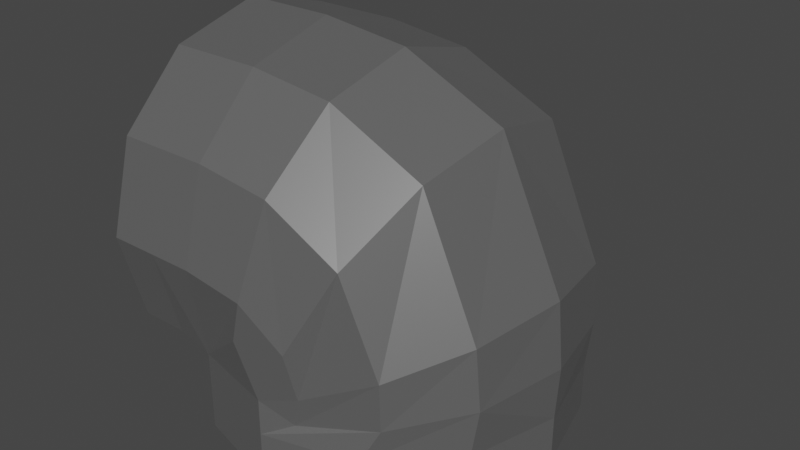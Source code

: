 # Source: WallTubeBend.blend  (saved by Blender 2.92.15; exported with 4.5.12 LTS)
import bpy
from mathutils import Matrix  # noqa: F401  (used for matrix-valued properties, if any)

bpy.ops.wm.read_factory_settings(use_empty=True)
scene = bpy.context.scene
scene.name = 'Scene'

# ---- collections
col_collection = bpy.data.collections.new('Collection'); scene.collection.children.link(col_collection)

# ---- materials (node trees are filled in below, after node groups)
mat_walltubebend_colour = bpy.data.materials.new('WallTubeBend_Colour')
mat_walltubebend_colour.use_transparent_shadow = False

# ---- material node trees
mat_walltubebend_colour.use_nodes = True; mat_walltubebend_colour.node_tree.nodes.clear()
_N = mat_walltubebend_colour.node_tree.nodes; _L = mat_walltubebend_colour.node_tree.links
n0 = _N.new('ShaderNodeBsdfPrincipled'); n0.name = 'Principled BSDF'; n0.location = (10, 300)
n0.distribution = 'GGX'
n0.subsurface_method = 'BURLEY'
n0.inputs[0].default_value = (0.3506, 0.3506, 0.3506, 1.0)
n0.inputs[1].default_value = 0.75
n0.inputs[2].default_value = 0.35
n0.inputs[3].default_value = 1.45
n0.inputs[27].default_value = (0.0, 0.0, 0.0, 1.0)
n0.inputs[28].default_value = 1.0
n1 = _N.new('ShaderNodeOutputMaterial'); n1.name = 'Material Output'; n1.location = (300, 300)
_L.new(n0.outputs[0], n1.inputs[0])
n1.is_active_output = True

# ---- world
world_world = bpy.data.worlds.new('World'); scene.world = world_world
world_world.use_nodes = True; world_world.node_tree.nodes.clear()
_N = world_world.node_tree.nodes; _L = world_world.node_tree.links
n0 = _N.new('ShaderNodeOutputWorld'); n0.name = 'World Output'; n0.location = (300, 300)
n1 = _N.new('ShaderNodeBackground'); n1.name = 'Background'; n1.location = (10, 300)
n1.inputs[0].default_value = (0.05088, 0.05088, 0.05088, 1.0)
_L.new(n1.outputs[0], n0.inputs[0])
n0.is_active_output = True
world_world.color = (0.05088, 0.05088, 0.05088)
world_world.use_sun_shadow = False
world_world.sun_shadow_jitter_overblur = 0.0

# ---- meshes
me_walltubebend = bpy.data.meshes.new('WallTubeBend')
me_walltubebend.from_pydata([(-0.7308, -0.5, 0.866), (-1.0, -0.5, 0.866), (-0.7308, -0.866, 0.5), (-1.0, -0.866, 0.5), (-0.7308, -1.0, 1.192e-07), (-1.0, -1.0, 2.384e-07), (-0.7308, -0.866, -0.5), (-1.0, -0.866, -0.5), (-0.7308, -0.5, -0.866), (-1.0, -0.5, -0.866), (-0.5375, -0.866, -0.7308), (0.4625, -0.866, -0.7308), (0.4625, -0.866, -1.0), (-0.5375, -0.866, -0.5582), (-0.4768, -0.5, 0.866), (-0.4768, -0.866, 0.5), (-0.4768, -1.0, 1.192e-07), (0.001196, -0.5, 0.8096), (-0.05468, -0.866, 0.4478), (-0.131, -1.0, -0.04631), (0.5325, -0.5, 0.5607), (0.3682, -0.866, 0.2337), (0.1437, -1.0, -0.2131), (0.8414, -0.5, -0.1346), (0.5549, -0.8212, -0.2798), (0.1635, -0.9388, -0.4781), (0.8654, -0.4895, -0.4671), (0.5529, -0.8107, -0.5413), (0.126, -0.9282, -0.6426), (-0.03746, -1.0, -0.5349), (-0.03746, -1.0, -0.269), (-0.1825, -1.0, -0.269), (-0.9035, -0.5, -1.0), (-0.5375, -0.866, -1.0), (-0.03746, -1.0, -0.7308), (-0.03746, -1.0, -1.0), (0.8286, -0.5, -0.7308), (0.8286, -0.5, -1.0), (-0.7308, 0.0, 1.0), (-1.0, 0.0, 1.0), (-0.7308, 0.5, 0.866), (-1.0, 0.5, 0.866), (-0.7308, 0.866, 0.5), (-1.0, 0.866, 0.5), (-0.7308, 1.0, 1.192e-07), (-1.0, 1.0, 2.384e-07), (-0.7308, 0.866, -0.5), (-1.0, 0.866, -0.5), (-0.7308, 0.5, -0.866), (-1.0, 0.5, -0.866), (-0.7308, 0.0, -1.0), (-1.0, 0.0, -1.0), (-0.5375, 0.866, -0.7308), (0.4625, 0.866, -0.7308), (0.4625, 0.866, -1.0), (0.9625, 0.0, -0.7308), (-0.5375, 0.866, -0.5582), (-0.4768, 0.0, 1.0), (-0.4768, 0.5, 0.866), (-0.4768, 0.866, 0.5), (-0.4768, 1.0, 1.192e-07), (0.02165, 0.0, 0.942), (0.001196, 0.5, 0.8096), (-0.05468, 0.866, 0.4478), (-0.131, 1.0, -0.04631), (0.5926, 0.0, 0.6805), (0.5325, 0.5, 0.5607), (0.3682, 0.866, 0.2337), (0.1437, 1.0, -0.2131), (0.9463, 0.0, -0.08146), (0.8414, 0.5, -0.1346), (0.5549, 0.8212, -0.2798), (0.1635, 0.9388, -0.4781), (0.9798, 0.0, -0.4399), (0.8654, 0.4895, -0.4671), (0.5529, 0.8107, -0.5413), (0.126, 0.9282, -0.6426), (-0.03746, 1.0, -0.5349), (-0.03746, 1.0, -0.269), (-0.1825, 1.0, -0.269), (-0.9035, 0.5, -1.0), (-0.5375, 0.866, -1.0), (-0.03746, 1.0, -0.7308), (-0.03746, 1.0, -1.0), (0.8286, 0.5, -0.7308), (0.8286, 0.5, -1.0), (0.9625, 0.0, -1.0)], [], [(38, 39, 1, 0), (0, 1, 3, 2), (2, 3, 5, 4), (4, 5, 7, 6), (6, 7, 9, 8), (8, 9, 51, 50), (10, 33, 35, 34), (34, 35, 12, 11), (11, 12, 37, 36), (36, 37, 86, 55), (13, 6, 8, 10), (2, 4, 16, 15), (0, 2, 15, 14), (38, 0, 14, 57), (15, 16, 19, 18), (14, 15, 18, 17), (57, 14, 17, 61), (18, 19, 22, 21), (17, 18, 21, 20), (61, 17, 20, 65), (21, 22, 25, 24), (20, 21, 24, 23), (65, 20, 23, 69), (24, 25, 28, 27), (23, 24, 27, 26), (69, 23, 26, 73), (27, 28, 34, 11), (11, 36, 26, 27), (55, 73, 26, 36), (13, 16, 4, 6), (29, 34, 28, 25), (29, 25, 22, 30), (31, 30, 22, 19), (19, 16, 13, 31), (29, 13, 10, 34), (31, 13, 29, 30), (50, 51, 32, 8), (8, 32, 33), (8, 33, 10), (38, 40, 41, 39), (40, 42, 43, 41), (42, 44, 45, 43), (44, 46, 47, 45), (46, 48, 49, 47), (48, 50, 51, 49), (52, 82, 83, 81), (82, 53, 54, 83), (53, 84, 85, 54), (84, 55, 86, 85), (56, 52, 48, 46), (42, 59, 60, 44), (40, 58, 59, 42), (38, 57, 58, 40), (59, 63, 64, 60), (58, 62, 63, 59), (57, 61, 62, 58), (63, 67, 68, 64), (62, 66, 67, 63), (61, 65, 66, 62), (67, 71, 72, 68), (66, 70, 71, 67), (65, 69, 70, 66), (71, 75, 76, 72), (70, 74, 75, 71), (69, 73, 74, 70), (75, 53, 82, 76), (53, 75, 74, 84), (55, 84, 74, 73), (56, 46, 44, 60), (77, 72, 76, 82), (77, 78, 68, 72), (79, 64, 68, 78), (64, 79, 56, 60), (77, 82, 52, 56), (79, 78, 77, 56), (50, 48, 80, 51), (48, 81, 80), (48, 52, 81)])
_uv = me_walltubebend.uv_layers.new(name='UVMap')
_uv.uv.foreach_set('vector', [0.75, 0.5, 0.75, 1.0, 0.6667, 1.0, 0.6667, 0.5, 0.6667, 0.5, 0.6667, 1.0, 0.5833, 1.0, 0.5833, 0.5, 0.5833, 0.5, 0.5833, 1.0, 0.5, 1.0, 0.5, 0.5, 0.5, 0.5, 0.5, 1.0, 0.4167, 1.0, 0.4167, 0.5, 0.4167, 0.5, 0.4167, 1.0, 0.3333, 1.0, 0.3333, 0.5, 0.3333, 0.5, 0.3333, 1.0, 0.25, 1.0, 0.25, 0.5, 0.5833, 0.5, 0.5833, 1.0, 0.5, 1.0, 0.5, 0.5, 0.5, 0.5, 0.5, 1.0, 0.4167, 1.0, 0.4167, 0.5, 0.4167, 0.5, 0.4167, 1.0, 0.3333, 1.0, 0.3333, 0.5, 0.3333, 0.5, 0.3333, 1.0, 0.25, 1.0, 0.25, 0.5, 0.0, 0.0, 0.0, 0.0, 0.0, 0.0, 0.0, 0.0, 0.5833, 0.5, 0.5, 0.5, 0.5, 0.5, 0.5833, 0.5, 0.6667, 0.5, 0.5833, 0.5, 0.5833, 0.5, 0.6667, 0.5, 0.75, 0.5, 0.6667, 0.5, 0.6667, 0.5, 0.75, 0.5, 0.5833, 0.5, 0.5, 0.5, 0.5, 0.5, 0.5833, 0.5, 0.6667, 0.5, 0.5833, 0.5, 0.5833, 0.5, 0.6667, 0.5, 0.75, 0.5, 0.6667, 0.5, 0.6667, 0.5, 0.75, 0.5, 0.5833, 0.5, 0.5, 0.5, 0.5, 0.5, 0.5833, 0.5, 0.6667, 0.5, 0.5833, 0.5, 0.5833, 0.5, 0.6667, 0.5, 0.75, 0.5, 0.6667, 0.5, 0.6667, 0.5, 0.75, 0.5, 0.5833, 0.5, 0.5, 0.5, 0.5, 0.5, 0.5833, 0.5, 0.6667, 0.5, 0.5833, 0.5, 0.5833, 0.5, 0.6667, 0.5, 0.75, 0.5, 0.6667, 0.5, 0.6667, 0.5, 0.75, 0.5, 0.5833, 0.5, 0.5, 0.5, 0.5, 0.5, 0.5833, 0.5, 0.6667, 0.5, 0.5833, 0.5, 0.5833, 0.5, 0.6667, 0.5, 0.75, 0.5, 0.6667, 0.5, 0.6667, 0.5, 0.75, 0.5, 0.5833, 0.5, 0.5, 0.5, 0.5, 0.5, 0.4167, 0.5, 0.4167, 0.5, 0.3333, 0.5, 0.6667, 0.5, 0.5833, 0.5, 0.0, 0.0, 0.0, 0.0, 0.0, 0.0, 0.0, 0.0, 0.0, 0.0, 0.0, 0.0, 0.0, 0.0, 0.0, 0.0, 0.0, 0.0, 0.5, 0.5, 0.5, 0.5, 0.5, 0.5, 0.0, 0.0, 0.0, 0.0, 0.0, 0.0, 0.0, 0.0, 0.0, 0.0, 0.0, 0.0, 0.0, 0.0, 0.5, 0.5, 0.0, 0.0, 0.0, 0.0, 0.0, 0.0, 0.0, 0.0, 0.0, 0.0, 0.0, 0.0, 0.0, 0.0, 0.0, 0.0, 0.0, 0.0, 0.0, 0.0, 0.0, 0.0, 0.0, 0.0, 0.75, 0.5, 0.75, 1.0, 0.6667, 1.0, 0.6667, 0.5, 0.6667, 0.5, 0.6667, 1.0, 0.5833, 1.0, 0.6667, 0.5, 0.5833, 1.0, 0.5833, 0.5, 0.75, 0.5, 0.6667, 0.5, 0.6667, 1.0, 0.75, 1.0, 0.6667, 0.5, 0.5833, 0.5, 0.5833, 1.0, 0.6667, 1.0, 0.5833, 0.5, 0.5, 0.5, 0.5, 1.0, 0.5833, 1.0, 0.5, 0.5, 0.4167, 0.5, 0.4167, 1.0, 0.5, 1.0, 0.4167, 0.5, 0.3333, 0.5, 0.3333, 1.0, 0.4167, 1.0, 0.3333, 0.5, 0.25, 0.5, 0.25, 1.0, 0.3333, 1.0, 0.5833, 0.5, 0.5, 0.5, 0.5, 1.0, 0.5833, 1.0, 0.5, 0.5, 0.4167, 0.5, 0.4167, 1.0, 0.5, 1.0, 0.4167, 0.5, 0.3333, 0.5, 0.3333, 1.0, 0.4167, 1.0, 0.3333, 0.5, 0.25, 0.5, 0.25, 1.0, 0.3333, 1.0, 0.0, 0.0, 0.0, 0.0, 0.0, 0.0, 0.0, 0.0, 0.5833, 0.5, 0.5833, 0.5, 0.5, 0.5, 0.5, 0.5, 0.6667, 0.5, 0.6667, 0.5, 0.5833, 0.5, 0.5833, 0.5, 0.75, 0.5, 0.75, 0.5, 0.6667, 0.5, 0.6667, 0.5, 0.5833, 0.5, 0.5833, 0.5, 0.5, 0.5, 0.5, 0.5, 0.6667, 0.5, 0.6667, 0.5, 0.5833, 0.5, 0.5833, 0.5, 0.75, 0.5, 0.75, 0.5, 0.6667, 0.5, 0.6667, 0.5, 0.5833, 0.5, 0.5833, 0.5, 0.5, 0.5, 0.5, 0.5, 0.6667, 0.5, 0.6667, 0.5, 0.5833, 0.5, 0.5833, 0.5, 0.75, 0.5, 0.75, 0.5, 0.6667, 0.5, 0.6667, 0.5, 0.5833, 0.5, 0.5833, 0.5, 0.5, 0.5, 0.5, 0.5, 0.6667, 0.5, 0.6667, 0.5, 0.5833, 0.5, 0.5833, 0.5, 0.75, 0.5, 0.75, 0.5, 0.6667, 0.5, 0.6667, 0.5, 0.5833, 0.5, 0.5833, 0.5, 0.5, 0.5, 0.5, 0.5, 0.6667, 0.5, 0.6667, 0.5, 0.5833, 0.5, 0.5833, 0.5, 0.75, 0.5, 0.75, 0.5, 0.6667, 0.5, 0.6667, 0.5, 0.5833, 0.5, 0.4167, 0.5, 0.5, 0.5, 0.5, 0.5, 0.4167, 0.5, 0.5833, 0.5, 0.6667, 0.5, 0.3333, 0.5, 0.0, 0.0, 0.0, 0.0, 0.0, 0.0, 0.0, 0.0, 0.0, 0.0, 0.0, 0.0, 0.0, 0.0, 0.0, 0.0, 0.0, 0.0, 0.5, 0.5, 0.5, 0.5, 0.5, 0.5, 0.0, 0.0, 0.0, 0.0, 0.0, 0.0, 0.0, 0.0, 0.0, 0.0, 0.5, 0.5, 0.0, 0.0, 0.0, 0.0, 0.0, 0.0, 0.0, 0.0, 0.0, 0.0, 0.0, 0.0, 0.0, 0.0, 0.0, 0.0, 0.0, 0.0, 0.0, 0.0, 0.0, 0.0, 0.0, 0.0, 0.0, 0.0, 0.0, 0.0, 0.75, 0.5, 0.6667, 0.5, 0.6667, 1.0, 0.75, 1.0, 0.6667, 0.5, 0.5833, 1.0, 0.6667, 1.0, 0.6667, 0.5, 0.5833, 0.5, 0.5833, 1.0])
me_walltubebend.materials.append(mat_walltubebend_colour)
me_walltubebend.use_remesh_fix_poles = True
me_walltubebend.use_remesh_preserve_attributes = False
me_walltubebend.use_mirror_vertex_groups = False
me_walltubebend.update()

# ---- objects
ob_walltubebend = bpy.data.objects.new('WallTubeBend', me_walltubebend)

# ---- transforms, parenting, visibility, modifiers, constraints
ob_walltubebend.location = (0.0, 0.0, 0.0)
ob_walltubebend.scale = (0.5, 0.5, 0.5)
ob_walltubebend.lineart.crease_threshold = 0.0

# ---- collection membership
col_collection.objects.link(ob_walltubebend)

# ---- scene / render settings (as saved in the file)
scene.frame_start = 1; scene.frame_end = 250; scene.frame_set(1)
scene.render.engine = 'BLENDER_EEVEE_NEXT'
scene.cycles.use_denoising = False
scene.cycles.samples = 128
scene.cycles.sampling_pattern = 'TABULATED_SOBOL'
scene.cycles.use_adaptive_sampling = False
scene.cycles.use_light_tree = False
scene.view_settings.view_transform = 'Filmic'
bpy.context.view_layer.update()

# ---- added for rendering (the .blend has no active camera and no usable light): camera, sun
cam_auto = bpy.data.cameras.new('AutoCamera')
cam_auto.lens = 50.0
cam_auto.sensor_width = 36.0
cam_auto.clip_end = 1000.0
ob_auto_camera = bpy.data.objects.new('AutoCamera', cam_auto)
scene.collection.objects.link(ob_auto_camera)
ob_auto_camera.location = (1.5921, -1.91658, 1.27772)
ob_auto_camera.rotation_euler = (1.09748, -7.21219e-08, 0.694738)
scene.camera = ob_auto_camera
light_auto_sun = bpy.data.lights.new('AutoSun', 'SUN')
light_auto_sun.energy = 3.0
light_auto_sun.angle = 0.0523599
ob_auto_sun = bpy.data.objects.new('AutoSun', light_auto_sun)
scene.collection.objects.link(ob_auto_sun)
ob_auto_sun.rotation_euler = (0.872665, 0.174533, 0.523599)
bpy.context.view_layer.update()
